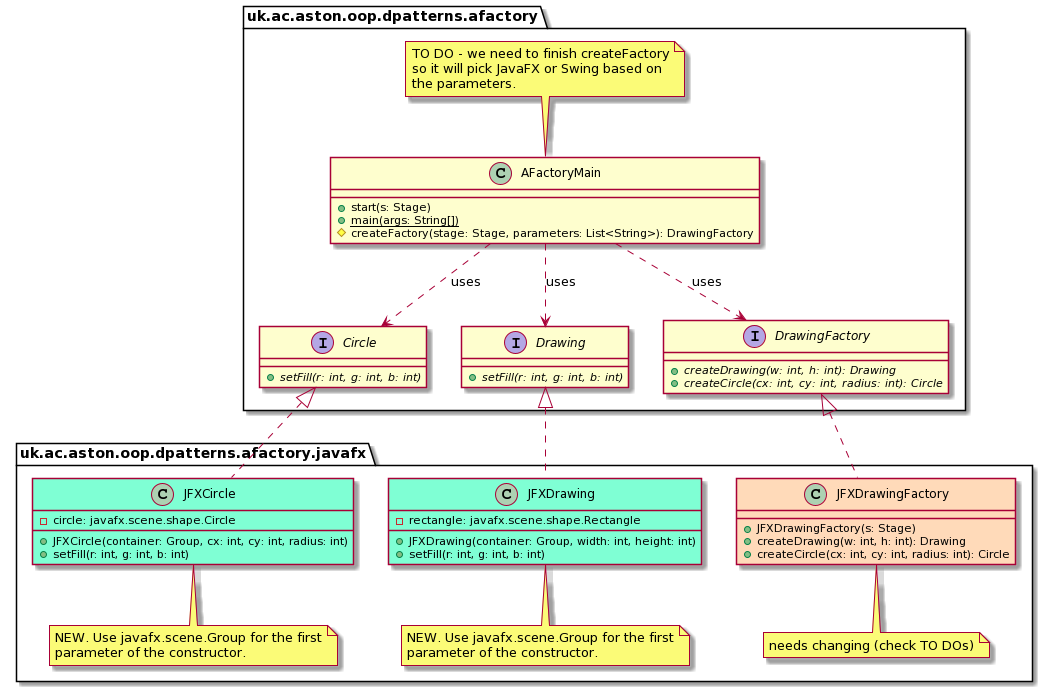

The diagram above was rendered by PlantUML. Its source (embedded in the PNG):
@startuml
package uk.ac.aston.oop.dpatterns.afactory {

  class AFactoryMain {
    + start(s: Stage)
    + main(args: String[]) {static}
    # createFactory(stage: Stage, parameters: List<String>): DrawingFactory
  }
  
  note top of AFactoryMain: TO DO - we need to finish createFactory\nso it will pick JavaFX or Swing based on\nthe parameters.

  interface Circle {
    + setFill(r: int, g: int, b: int) {abstract}
  }

  interface Drawing {
    + setFill(r: int, g: int, b: int) {abstract}
  }
 
  interface DrawingFactory {
    + createDrawing(w: int, h: int): Drawing {abstract}
    + createCircle(cx: int, cy: int, radius: int): Circle {abstract}
  }
  
  AFactoryMain ..> Circle: uses
  AFactoryMain ..> Drawing: uses
  AFactoryMain ..> DrawingFactory: uses
}

package uk.ac.aston.oop.dpatterns.afactory.javafx {

  class JFXCircle #Aquamarine implements Circle {
    - circle: javafx.scene.shape.Circle
    + JFXCircle(container: Group, cx: int, cy: int, radius: int)
    + setFill(r: int, g: int, b: int)
  }
  note bottom of JFXCircle: NEW. Use javafx.scene.Group for the first\nparameter of the constructor.

  class JFXDrawing #Aquamarine implements Drawing {
    - rectangle: javafx.scene.shape.Rectangle
    + JFXDrawing(container: Group, width: int, height: int)
    + setFill(r: int, g: int, b: int)
  }
  note bottom of JFXDrawing: NEW. Use javafx.scene.Group for the first\nparameter of the constructor.

  class JFXDrawingFactory #PeachPuff implements DrawingFactory {
    + JFXDrawingFactory(s: Stage)
    + createDrawing(w: int, h: int): Drawing
    + createCircle(cx: int, cy: int, radius: int): Circle
  }
  note bottom of JFXDrawingFactory: needs changing (check TO DOs)

}
@enduml